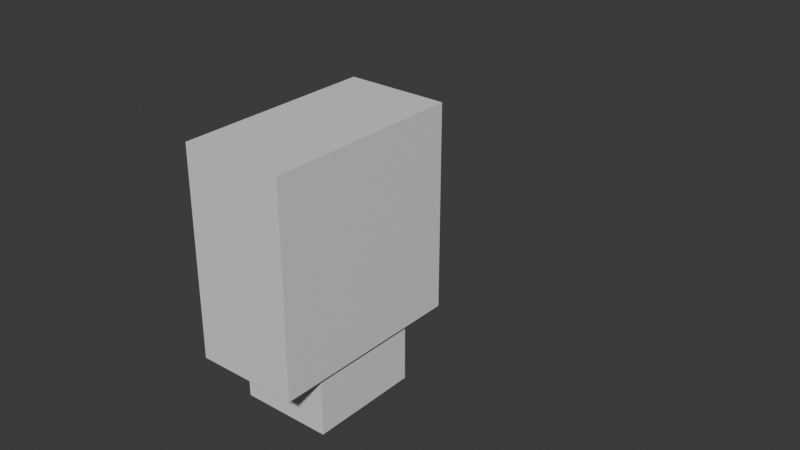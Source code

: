 # Source: pikachu_sample_14dof_links_t50_s70_2d.blend  (saved by Blender 5.2.44; exported with 4.5.12 LTS)
import bpy
from mathutils import Matrix  # noqa: F401  (used for matrix-valued properties, if any)

bpy.ops.wm.read_factory_settings(use_empty=True)
scene = bpy.context.scene
scene.name = 'Scene'

# ---- collections
col_collection = bpy.data.collections.new('Collection'); scene.collection.children.link(col_collection)

# ---- materials (node trees are filled in below, after node groups)
mat_torso_blue = bpy.data.materials.new('torso_blue')
mat_torso_blue.diffuse_color = (0.55, 0.6, 0.75, 1.0)
mat_head_yellow = bpy.data.materials.new('head_yellow')
mat_head_yellow.diffuse_color = (0.98, 0.85, 0.3, 1.0)
mat_leg_hip_pitch = bpy.data.materials.new('leg_hip_pitch')
mat_leg_hip_pitch.diffuse_color = (0.9, 0.35, 0.8, 1.0)
mat_arm_pitch = bpy.data.materials.new('arm_pitch')
mat_arm_pitch.diffuse_color = (0.75, 0.35, 1.0, 1.0)
mat_leg_hip_roll = bpy.data.materials.new('leg_hip_roll')
mat_leg_hip_roll.diffuse_color = (1.0, 0.6, 0.2, 1.0)
mat_arm_roll = bpy.data.materials.new('arm_roll')
mat_arm_roll.diffuse_color = (1.0, 0.9, 0.25, 1.0)
mat_leg_hip_yaw = bpy.data.materials.new('leg_hip_yaw')
mat_leg_hip_yaw.diffuse_color = (0.35, 0.55, 1.0, 1.0)
mat_leg_knee = bpy.data.materials.new('leg_knee')
mat_leg_knee.diffuse_color = (0.3, 0.8, 0.35, 1.0)
mat_leg_ankle = bpy.data.materials.new('leg_ankle')
mat_leg_ankle.diffuse_color = (0.25, 0.28, 0.35, 1.0)

# ---- material node trees
mat_torso_blue.use_nodes = True; mat_torso_blue.node_tree.nodes.clear()
_N = mat_torso_blue.node_tree.nodes; _L = mat_torso_blue.node_tree.links
n0 = _N.new('ShaderNodeBsdfPrincipled'); n0.name = '原理化 BSDF'; n0.location = (-200, 100)
n0.inputs[10].default_value = 0.005
n1 = _N.new('ShaderNodeOutputMaterial'); n1.name = '材质输出'; n1.location = (200, 100)
_L.new(n0.outputs[0], n1.inputs[0])
n1.is_active_output = True
mat_head_yellow.use_nodes = True; mat_head_yellow.node_tree.nodes.clear()
_N = mat_head_yellow.node_tree.nodes; _L = mat_head_yellow.node_tree.links
n0 = _N.new('ShaderNodeBsdfPrincipled'); n0.name = '原理化 BSDF'; n0.location = (-200, 100)
n0.inputs[10].default_value = 0.005
n1 = _N.new('ShaderNodeOutputMaterial'); n1.name = '材质输出'; n1.location = (200, 100)
_L.new(n0.outputs[0], n1.inputs[0])
n1.is_active_output = True
mat_leg_hip_pitch.use_nodes = True; mat_leg_hip_pitch.node_tree.nodes.clear()
_N = mat_leg_hip_pitch.node_tree.nodes; _L = mat_leg_hip_pitch.node_tree.links
n0 = _N.new('ShaderNodeBsdfPrincipled'); n0.name = '原理化 BSDF'; n0.location = (-200, 100)
n0.inputs[10].default_value = 0.005
n1 = _N.new('ShaderNodeOutputMaterial'); n1.name = '材质输出'; n1.location = (200, 100)
_L.new(n0.outputs[0], n1.inputs[0])
n1.is_active_output = True
mat_arm_pitch.use_nodes = True; mat_arm_pitch.node_tree.nodes.clear()
_N = mat_arm_pitch.node_tree.nodes; _L = mat_arm_pitch.node_tree.links
n0 = _N.new('ShaderNodeBsdfPrincipled'); n0.name = '原理化 BSDF'; n0.location = (-200, 100)
n0.inputs[10].default_value = 0.005
n1 = _N.new('ShaderNodeOutputMaterial'); n1.name = '材质输出'; n1.location = (200, 100)
_L.new(n0.outputs[0], n1.inputs[0])
n1.is_active_output = True
mat_leg_hip_roll.use_nodes = True; mat_leg_hip_roll.node_tree.nodes.clear()
_N = mat_leg_hip_roll.node_tree.nodes; _L = mat_leg_hip_roll.node_tree.links
n0 = _N.new('ShaderNodeBsdfPrincipled'); n0.name = '原理化 BSDF'; n0.location = (-200, 100)
n0.inputs[10].default_value = 0.005
n1 = _N.new('ShaderNodeOutputMaterial'); n1.name = '材质输出'; n1.location = (200, 100)
_L.new(n0.outputs[0], n1.inputs[0])
n1.is_active_output = True
mat_arm_roll.use_nodes = True; mat_arm_roll.node_tree.nodes.clear()
_N = mat_arm_roll.node_tree.nodes; _L = mat_arm_roll.node_tree.links
n0 = _N.new('ShaderNodeBsdfPrincipled'); n0.name = '原理化 BSDF'; n0.location = (-200, 100)
n0.inputs[10].default_value = 0.005
n1 = _N.new('ShaderNodeOutputMaterial'); n1.name = '材质输出'; n1.location = (200, 100)
_L.new(n0.outputs[0], n1.inputs[0])
n1.is_active_output = True
mat_leg_hip_yaw.use_nodes = True; mat_leg_hip_yaw.node_tree.nodes.clear()
_N = mat_leg_hip_yaw.node_tree.nodes; _L = mat_leg_hip_yaw.node_tree.links
n0 = _N.new('ShaderNodeBsdfPrincipled'); n0.name = '原理化 BSDF'; n0.location = (-200, 100)
n0.inputs[10].default_value = 0.005
n1 = _N.new('ShaderNodeOutputMaterial'); n1.name = '材质输出'; n1.location = (200, 100)
_L.new(n0.outputs[0], n1.inputs[0])
n1.is_active_output = True
mat_leg_knee.use_nodes = True; mat_leg_knee.node_tree.nodes.clear()
_N = mat_leg_knee.node_tree.nodes; _L = mat_leg_knee.node_tree.links
n0 = _N.new('ShaderNodeBsdfPrincipled'); n0.name = '原理化 BSDF'; n0.location = (-200, 100)
n0.inputs[10].default_value = 0.005
n1 = _N.new('ShaderNodeOutputMaterial'); n1.name = '材质输出'; n1.location = (200, 100)
_L.new(n0.outputs[0], n1.inputs[0])
n1.is_active_output = True
mat_leg_ankle.use_nodes = True; mat_leg_ankle.node_tree.nodes.clear()
_N = mat_leg_ankle.node_tree.nodes; _L = mat_leg_ankle.node_tree.links
n0 = _N.new('ShaderNodeBsdfPrincipled'); n0.name = '原理化 BSDF'; n0.location = (-200, 100)
n0.inputs[10].default_value = 0.005
n1 = _N.new('ShaderNodeOutputMaterial'); n1.name = '材质输出'; n1.location = (200, 100)
_L.new(n0.outputs[0], n1.inputs[0])
n1.is_active_output = True

# ---- world
world_world = bpy.data.worlds.new('World'); scene.world = world_world
world_world.use_nodes = True; world_world.node_tree.nodes.clear()
_N = world_world.node_tree.nodes; _L = world_world.node_tree.links
n0 = _N.new('ShaderNodeOutputWorld'); n0.name = 'World Output'; n0.location = (200, 100)
n1 = _N.new('ShaderNodeBackground'); n1.name = 'Background'; n1.location = (-200, 100)
n1.inputs[0].default_value = (0.05088, 0.05088, 0.05088, 1.0)
_L.new(n1.outputs[0], n0.inputs[0])
n0.is_active_output = True
world_world.color = (0.05088, 0.05088, 0.05088)
world_world.sun_shadow_jitter_overblur = 0.0

# ---- meshes
me_x = bpy.data.meshes.new('立方体')
me_x.from_pydata([(-5.0, -9.74, 0.0), (-5.0, -9.74, 20.0), (-5.0, 9.74, 0.0), (-5.0, 9.74, 20.0), (5.0, -9.74, 0.0), (5.0, -9.74, 20.0), (5.0, 9.74, 0.0), (5.0, 9.74, 20.0)], [], [(0, 1, 3, 2), (2, 3, 7, 6), (6, 7, 5, 4), (4, 5, 1, 0), (2, 6, 4, 0), (7, 3, 1, 5)])
_uv = me_x.uv_layers.new(name='UV贴图')
_uv.uv.foreach_set('vector', [0.375, 0.0, 0.625, 0.0, 0.625, 0.25, 0.375, 0.25, 0.375, 0.25, 0.625, 0.25, 0.625, 0.5, 0.375, 0.5, 0.375, 0.5, 0.625, 0.5, 0.625, 0.75, 0.375, 0.75, 0.375, 0.75, 0.625, 0.75, 0.625, 1.0, 0.375, 1.0, 0.125, 0.5, 0.375, 0.5, 0.375, 0.75, 0.125, 0.75, 0.625, 0.5, 0.875, 0.5, 0.875, 0.75, 0.625, 0.75])
me_x.materials.append(mat_torso_blue)
me_x.update()
me_001 = bpy.data.meshes.new('立方体.001')
me_001.from_pydata([(-4.5, -5.5, -6.0), (-4.5, -5.5, 6.0), (-4.5, 5.5, -6.0), (-4.5, 5.5, 6.0), (4.5, -5.5, -6.0), (4.5, -5.5, 6.0), (4.5, 5.5, -6.0), (4.5, 5.5, 6.0)], [], [(0, 1, 3, 2), (2, 3, 7, 6), (6, 7, 5, 4), (4, 5, 1, 0), (2, 6, 4, 0), (7, 3, 1, 5)])
_uv = me_001.uv_layers.new(name='UV贴图')
_uv.uv.foreach_set('vector', [0.375, 0.0, 0.625, 0.0, 0.625, 0.25, 0.375, 0.25, 0.375, 0.25, 0.625, 0.25, 0.625, 0.5, 0.375, 0.5, 0.375, 0.5, 0.625, 0.5, 0.625, 0.75, 0.375, 0.75, 0.375, 0.75, 0.625, 0.75, 0.625, 1.0, 0.375, 1.0, 0.125, 0.5, 0.375, 0.5, 0.375, 0.75, 0.125, 0.75, 0.625, 0.5, 0.875, 0.5, 0.875, 0.75, 0.625, 0.75])
me_001.materials.append(mat_head_yellow)
me_001.update()
me_002 = bpy.data.meshes.new('立方体.002')
me_002.from_pydata([(-2.0, -4.768e-07, -1.25), (-2.0, -4.768e-07, 1.25), (-2.0, 3.55, -1.25), (-2.0, 3.55, 1.25), (2.0, -4.768e-07, -1.25), (2.0, -4.768e-07, 1.25), (2.0, 3.55, -1.25), (2.0, 3.55, 1.25)], [], [(0, 1, 3, 2), (2, 3, 7, 6), (6, 7, 5, 4), (4, 5, 1, 0), (2, 6, 4, 0), (7, 3, 1, 5)])
_uv = me_002.uv_layers.new(name='UV贴图')
_uv.uv.foreach_set('vector', [0.375, 0.0, 0.625, 0.0, 0.625, 0.25, 0.375, 0.25, 0.375, 0.25, 0.625, 0.25, 0.625, 0.5, 0.375, 0.5, 0.375, 0.5, 0.625, 0.5, 0.625, 0.75, 0.375, 0.75, 0.375, 0.75, 0.625, 0.75, 0.625, 1.0, 0.375, 1.0, 0.125, 0.5, 0.375, 0.5, 0.375, 0.75, 0.125, 0.75, 0.625, 0.5, 0.875, 0.5, 0.875, 0.75, 0.625, 0.75])
me_002.materials.append(mat_leg_hip_pitch)
me_002.update()
me_003 = bpy.data.meshes.new('立方体.003')
me_003.from_pydata([(-2.0, -3.55, -1.25), (-2.0, -3.55, 1.25), (-2.0, 4.768e-07, -1.25), (-2.0, 4.768e-07, 1.25), (2.0, -3.55, -1.25), (2.0, -3.55, 1.25), (2.0, 4.768e-07, -1.25), (2.0, 4.768e-07, 1.25)], [], [(0, 1, 3, 2), (2, 3, 7, 6), (6, 7, 5, 4), (4, 5, 1, 0), (2, 6, 4, 0), (7, 3, 1, 5)])
_uv = me_003.uv_layers.new(name='UV贴图')
_uv.uv.foreach_set('vector', [0.375, 0.0, 0.625, 0.0, 0.625, 0.25, 0.375, 0.25, 0.375, 0.25, 0.625, 0.25, 0.625, 0.5, 0.375, 0.5, 0.375, 0.5, 0.625, 0.5, 0.625, 0.75, 0.375, 0.75, 0.375, 0.75, 0.625, 0.75, 0.625, 1.0, 0.375, 1.0, 0.125, 0.5, 0.375, 0.5, 0.375, 0.75, 0.125, 0.75, 0.625, 0.5, 0.875, 0.5, 0.875, 0.75, 0.625, 0.75])
me_003.materials.append(mat_leg_hip_pitch)
me_003.update()
me_004 = bpy.data.meshes.new('立方体.004')
me_004.from_pydata([(-1.995, -2.384e-07, -1.665), (-1.995, -2.384e-07, 1.665), (-1.995, 6.82, -1.665), (-1.995, 6.82, 1.665), (1.995, -2.384e-07, -1.665), (1.995, -2.384e-07, 1.665), (1.995, 6.82, -1.665), (1.995, 6.82, 1.665)], [], [(0, 1, 3, 2), (2, 3, 7, 6), (6, 7, 5, 4), (4, 5, 1, 0), (2, 6, 4, 0), (7, 3, 1, 5)])
_uv = me_004.uv_layers.new(name='UV贴图')
_uv.uv.foreach_set('vector', [0.375, 0.0, 0.625, 0.0, 0.625, 0.25, 0.375, 0.25, 0.375, 0.25, 0.625, 0.25, 0.625, 0.5, 0.375, 0.5, 0.375, 0.5, 0.625, 0.5, 0.625, 0.75, 0.375, 0.75, 0.375, 0.75, 0.625, 0.75, 0.625, 1.0, 0.375, 1.0, 0.125, 0.5, 0.375, 0.5, 0.375, 0.75, 0.125, 0.75, 0.625, 0.5, 0.875, 0.5, 0.875, 0.75, 0.625, 0.75])
me_004.materials.append(mat_arm_pitch)
me_004.update()
me_005 = bpy.data.meshes.new('立方体.005')
me_005.from_pydata([(-1.995, -6.82, -1.665), (-1.995, -6.82, 1.665), (-1.995, 2.384e-07, -1.665), (-1.995, 2.384e-07, 1.665), (1.995, -6.82, -1.665), (1.995, -6.82, 1.665), (1.995, 2.384e-07, -1.665), (1.995, 2.384e-07, 1.665)], [], [(0, 1, 3, 2), (2, 3, 7, 6), (6, 7, 5, 4), (4, 5, 1, 0), (2, 6, 4, 0), (7, 3, 1, 5)])
_uv = me_005.uv_layers.new(name='UV贴图')
_uv.uv.foreach_set('vector', [0.375, 0.0, 0.625, 0.0, 0.625, 0.25, 0.375, 0.25, 0.375, 0.25, 0.625, 0.25, 0.625, 0.5, 0.375, 0.5, 0.375, 0.5, 0.625, 0.5, 0.625, 0.75, 0.375, 0.75, 0.375, 0.75, 0.625, 0.75, 0.625, 1.0, 0.375, 1.0, 0.125, 0.5, 0.375, 0.5, 0.375, 0.75, 0.125, 0.75, 0.625, 0.5, 0.875, 0.5, 0.875, 0.75, 0.625, 0.75])
me_005.materials.append(mat_arm_pitch)
me_005.update()
me_006 = bpy.data.meshes.new('立方体.006')
me_006.from_pydata([(-2.0, -1.25, -4.6), (-2.0, -1.25, 0.0), (-2.0, 1.25, -4.6), (-2.0, 1.25, 0.0), (2.0, -1.25, -4.6), (2.0, -1.25, 0.0), (2.0, 1.25, -4.6), (2.0, 1.25, 0.0)], [], [(0, 1, 3, 2), (2, 3, 7, 6), (6, 7, 5, 4), (4, 5, 1, 0), (2, 6, 4, 0), (7, 3, 1, 5)])
_uv = me_006.uv_layers.new(name='UV贴图')
_uv.uv.foreach_set('vector', [0.375, 0.0, 0.625, 0.0, 0.625, 0.25, 0.375, 0.25, 0.375, 0.25, 0.625, 0.25, 0.625, 0.5, 0.375, 0.5, 0.375, 0.5, 0.625, 0.5, 0.625, 0.75, 0.375, 0.75, 0.375, 0.75, 0.625, 0.75, 0.625, 1.0, 0.375, 1.0, 0.125, 0.5, 0.375, 0.5, 0.375, 0.75, 0.125, 0.75, 0.625, 0.5, 0.875, 0.5, 0.875, 0.75, 0.625, 0.75])
me_006.materials.append(mat_leg_hip_roll)
me_006.update()
me_007 = bpy.data.meshes.new('立方体.007')
me_007.from_pydata([(-1.995, -1.665, -9.18), (-1.995, -1.665, -4.768e-07), (-1.995, 1.665, -9.18), (-1.995, 1.665, -4.768e-07), (1.995, -1.665, -9.18), (1.995, -1.665, -4.768e-07), (1.995, 1.665, -9.18), (1.995, 1.665, -4.768e-07)], [], [(0, 1, 3, 2), (2, 3, 7, 6), (6, 7, 5, 4), (4, 5, 1, 0), (2, 6, 4, 0), (7, 3, 1, 5)])
_uv = me_007.uv_layers.new(name='UV贴图')
_uv.uv.foreach_set('vector', [0.375, 0.0, 0.625, 0.0, 0.625, 0.25, 0.375, 0.25, 0.375, 0.25, 0.625, 0.25, 0.625, 0.5, 0.375, 0.5, 0.375, 0.5, 0.625, 0.5, 0.625, 0.75, 0.375, 0.75, 0.375, 0.75, 0.625, 0.75, 0.625, 1.0, 0.375, 1.0, 0.125, 0.5, 0.375, 0.5, 0.375, 0.75, 0.125, 0.75, 0.625, 0.5, 0.875, 0.5, 0.875, 0.75, 0.625, 0.75])
me_007.materials.append(mat_arm_roll)
me_007.update()
me_008 = bpy.data.meshes.new('立方体.008')
me_008.from_pydata([(-2.0, -1.25, -5.01), (-2.0, -1.25, 2.384e-07), (-2.0, 1.25, -5.01), (-2.0, 1.25, 2.384e-07), (2.0, -1.25, -5.01), (2.0, -1.25, 2.384e-07), (2.0, 1.25, -5.01), (2.0, 1.25, 2.384e-07)], [], [(0, 1, 3, 2), (2, 3, 7, 6), (6, 7, 5, 4), (4, 5, 1, 0), (2, 6, 4, 0), (7, 3, 1, 5)])
_uv = me_008.uv_layers.new(name='UV贴图')
_uv.uv.foreach_set('vector', [0.375, 0.0, 0.625, 0.0, 0.625, 0.25, 0.375, 0.25, 0.375, 0.25, 0.625, 0.25, 0.625, 0.5, 0.375, 0.5, 0.375, 0.5, 0.625, 0.5, 0.625, 0.75, 0.375, 0.75, 0.375, 0.75, 0.625, 0.75, 0.625, 1.0, 0.375, 1.0, 0.125, 0.5, 0.375, 0.5, 0.375, 0.75, 0.125, 0.75, 0.625, 0.5, 0.875, 0.5, 0.875, 0.75, 0.625, 0.75])
me_008.materials.append(mat_leg_hip_yaw)
me_008.update()
me_009 = bpy.data.meshes.new('立方体.009')
me_009.from_pydata([(-2.0, -1.25, -7.0), (-2.0, -1.25, 0.0), (-2.0, 1.25, -7.0), (-2.0, 1.25, 0.0), (2.0, -1.25, -7.0), (2.0, -1.25, 0.0), (2.0, 1.25, -7.0), (2.0, 1.25, 0.0)], [], [(0, 1, 3, 2), (2, 3, 7, 6), (6, 7, 5, 4), (4, 5, 1, 0), (2, 6, 4, 0), (7, 3, 1, 5)])
_uv = me_009.uv_layers.new(name='UV贴图')
_uv.uv.foreach_set('vector', [0.375, 0.0, 0.625, 0.0, 0.625, 0.25, 0.375, 0.25, 0.375, 0.25, 0.625, 0.25, 0.625, 0.5, 0.375, 0.5, 0.375, 0.5, 0.625, 0.5, 0.625, 0.75, 0.375, 0.75, 0.375, 0.75, 0.625, 0.75, 0.625, 1.0, 0.375, 1.0, 0.125, 0.5, 0.375, 0.5, 0.375, 0.75, 0.125, 0.75, 0.625, 0.5, 0.875, 0.5, 0.875, 0.75, 0.625, 0.75])
me_009.materials.append(mat_leg_knee)
me_009.update()
me_010 = bpy.data.meshes.new('立方体.010')
me_010.from_pydata([(-1.995, -1.665, -9.18), (-1.995, -1.665, -4.768e-07), (-1.995, 1.665, -9.18), (-1.995, 1.665, -4.768e-07), (1.995, -1.665, -9.18), (1.995, -1.665, -4.768e-07), (1.995, 1.665, -9.18), (1.995, 1.665, -4.768e-07)], [], [(0, 1, 3, 2), (2, 3, 7, 6), (6, 7, 5, 4), (4, 5, 1, 0), (2, 6, 4, 0), (7, 3, 1, 5)])
_uv = me_010.uv_layers.new(name='UV贴图')
_uv.uv.foreach_set('vector', [0.375, 0.0, 0.625, 0.0, 0.625, 0.25, 0.375, 0.25, 0.375, 0.25, 0.625, 0.25, 0.625, 0.5, 0.375, 0.5, 0.375, 0.5, 0.625, 0.5, 0.625, 0.75, 0.375, 0.75, 0.375, 0.75, 0.625, 0.75, 0.625, 1.0, 0.375, 1.0, 0.125, 0.5, 0.375, 0.5, 0.375, 0.75, 0.125, 0.75, 0.625, 0.5, 0.875, 0.5, 0.875, 0.75, 0.625, 0.75])
me_010.materials.append(mat_arm_roll)
me_010.update()
me_011 = bpy.data.meshes.new('立方体.011')
me_011.from_pydata([(-2.667, -2.5, -2.0), (-2.667, -2.5, 0.0), (-2.667, 2.5, -2.0), (-2.667, 2.5, 0.0), (5.333, -2.5, -2.0), (5.333, -2.5, 0.0), (5.333, 2.5, -2.0), (5.333, 2.5, 0.0)], [], [(0, 1, 3, 2), (2, 3, 7, 6), (6, 7, 5, 4), (4, 5, 1, 0), (2, 6, 4, 0), (7, 3, 1, 5)])
_uv = me_011.uv_layers.new(name='UV贴图')
_uv.uv.foreach_set('vector', [0.375, 0.0, 0.625, 0.0, 0.625, 0.25, 0.375, 0.25, 0.375, 0.25, 0.625, 0.25, 0.625, 0.5, 0.375, 0.5, 0.375, 0.5, 0.625, 0.5, 0.625, 0.75, 0.375, 0.75, 0.375, 0.75, 0.625, 0.75, 0.625, 1.0, 0.375, 1.0, 0.125, 0.5, 0.375, 0.5, 0.375, 0.75, 0.125, 0.75, 0.625, 0.5, 0.875, 0.5, 0.875, 0.75, 0.625, 0.75])
me_011.materials.append(mat_leg_ankle)
me_011.update()
me_012 = bpy.data.meshes.new('立方体.012')
me_012.from_pydata([(-2.0, -1.25, -4.6), (-2.0, -1.25, 0.0), (-2.0, 1.25, -4.6), (-2.0, 1.25, 0.0), (2.0, -1.25, -4.6), (2.0, -1.25, 0.0), (2.0, 1.25, -4.6), (2.0, 1.25, 0.0)], [], [(0, 1, 3, 2), (2, 3, 7, 6), (6, 7, 5, 4), (4, 5, 1, 0), (2, 6, 4, 0), (7, 3, 1, 5)])
_uv = me_012.uv_layers.new(name='UV贴图')
_uv.uv.foreach_set('vector', [0.375, 0.0, 0.625, 0.0, 0.625, 0.25, 0.375, 0.25, 0.375, 0.25, 0.625, 0.25, 0.625, 0.5, 0.375, 0.5, 0.375, 0.5, 0.625, 0.5, 0.625, 0.75, 0.375, 0.75, 0.375, 0.75, 0.625, 0.75, 0.625, 1.0, 0.375, 1.0, 0.125, 0.5, 0.375, 0.5, 0.375, 0.75, 0.125, 0.75, 0.625, 0.5, 0.875, 0.5, 0.875, 0.75, 0.625, 0.75])
me_012.materials.append(mat_leg_hip_roll)
me_012.update()
me_013 = bpy.data.meshes.new('立方体.013')
me_013.from_pydata([(-2.0, -1.25, -5.01), (-2.0, -1.25, 2.384e-07), (-2.0, 1.25, -5.01), (-2.0, 1.25, 2.384e-07), (2.0, -1.25, -5.01), (2.0, -1.25, 2.384e-07), (2.0, 1.25, -5.01), (2.0, 1.25, 2.384e-07)], [], [(0, 1, 3, 2), (2, 3, 7, 6), (6, 7, 5, 4), (4, 5, 1, 0), (2, 6, 4, 0), (7, 3, 1, 5)])
_uv = me_013.uv_layers.new(name='UV贴图')
_uv.uv.foreach_set('vector', [0.375, 0.0, 0.625, 0.0, 0.625, 0.25, 0.375, 0.25, 0.375, 0.25, 0.625, 0.25, 0.625, 0.5, 0.375, 0.5, 0.375, 0.5, 0.625, 0.5, 0.625, 0.75, 0.375, 0.75, 0.375, 0.75, 0.625, 0.75, 0.625, 1.0, 0.375, 1.0, 0.125, 0.5, 0.375, 0.5, 0.375, 0.75, 0.125, 0.75, 0.625, 0.5, 0.875, 0.5, 0.875, 0.75, 0.625, 0.75])
me_013.materials.append(mat_leg_hip_yaw)
me_013.update()
me_014 = bpy.data.meshes.new('立方体.014')
me_014.from_pydata([(-2.0, -1.25, -7.0), (-2.0, -1.25, 0.0), (-2.0, 1.25, -7.0), (-2.0, 1.25, 0.0), (2.0, -1.25, -7.0), (2.0, -1.25, 0.0), (2.0, 1.25, -7.0), (2.0, 1.25, 0.0)], [], [(0, 1, 3, 2), (2, 3, 7, 6), (6, 7, 5, 4), (4, 5, 1, 0), (2, 6, 4, 0), (7, 3, 1, 5)])
_uv = me_014.uv_layers.new(name='UV贴图')
_uv.uv.foreach_set('vector', [0.375, 0.0, 0.625, 0.0, 0.625, 0.25, 0.375, 0.25, 0.375, 0.25, 0.625, 0.25, 0.625, 0.5, 0.375, 0.5, 0.375, 0.5, 0.625, 0.5, 0.625, 0.75, 0.375, 0.75, 0.375, 0.75, 0.625, 0.75, 0.625, 1.0, 0.375, 1.0, 0.125, 0.5, 0.375, 0.5, 0.375, 0.75, 0.125, 0.75, 0.625, 0.5, 0.875, 0.5, 0.875, 0.75, 0.625, 0.75])
me_014.materials.append(mat_leg_knee)
me_014.update()
me_015 = bpy.data.meshes.new('立方体.015')
me_015.from_pydata([(-2.667, -2.5, -2.0), (-2.667, -2.5, 0.0), (-2.667, 2.5, -2.0), (-2.667, 2.5, 0.0), (5.333, -2.5, -2.0), (5.333, -2.5, 0.0), (5.333, 2.5, -2.0), (5.333, 2.5, 0.0)], [], [(0, 1, 3, 2), (2, 3, 7, 6), (6, 7, 5, 4), (4, 5, 1, 0), (2, 6, 4, 0), (7, 3, 1, 5)])
_uv = me_015.uv_layers.new(name='UV贴图')
_uv.uv.foreach_set('vector', [0.375, 0.0, 0.625, 0.0, 0.625, 0.25, 0.375, 0.25, 0.375, 0.25, 0.625, 0.25, 0.625, 0.5, 0.375, 0.5, 0.375, 0.5, 0.625, 0.5, 0.625, 0.75, 0.375, 0.75, 0.375, 0.75, 0.625, 0.75, 0.625, 1.0, 0.375, 1.0, 0.125, 0.5, 0.375, 0.5, 0.375, 0.75, 0.125, 0.75, 0.625, 0.5, 0.875, 0.5, 0.875, 0.75, 0.625, 0.75])
me_015.materials.append(mat_leg_ankle)
me_015.update()
arm_armatures = bpy.data.armatures.new('armatures')  # bones are not reproduced

# ---- objects
ob_root = bpy.data.objects.new('root', arm_armatures)
ob_base_link = bpy.data.objects.new('base_link', me_x)
ob_head_link = bpy.data.objects.new('head_link', me_001)
ob_left_hip_pitch_link = bpy.data.objects.new('left_hip_pitch_link', me_002)
ob_right_hip_pitch_link = bpy.data.objects.new('right_hip_pitch_link', me_003)
ob_left_arm_pitch_link = bpy.data.objects.new('left_arm_pitch_link', me_004)
ob_right_arm_pitch_link = bpy.data.objects.new('right_arm_pitch_link', me_005)
ob_left_hip_roll_link = bpy.data.objects.new('left_hip_roll_link', me_006)
ob_left_arm_roll_link = bpy.data.objects.new('left_arm_roll_link', me_007)
ob_left_hip_yaw_link = bpy.data.objects.new('left_hip_yaw_link', me_008)
ob_left_knee_link = bpy.data.objects.new('left_knee_link', me_009)
ob_right_arm_roll_link = bpy.data.objects.new('right_arm_roll_link', me_010)
ob_left_ankle_link = bpy.data.objects.new('left_ankle_link', me_011)
ob_right_hip_roll_link = bpy.data.objects.new('right_hip_roll_link', me_012)
ob_right_hip_yaw_link = bpy.data.objects.new('right_hip_yaw_link', me_013)
ob_right_knee_link = bpy.data.objects.new('right_knee_link', me_014)
ob_right_ankle_link = bpy.data.objects.new('right_ankle_link', me_015)

# ---- transforms, parenting, visibility, modifiers, constraints
ob_root.location = (0.0, 0.0, 0.0)
ob_root.show_in_front = True
ob_base_link.parent = ob_root
ob_base_link.matrix_parent_inverse = Matrix(((1.0, -0.0, 0.0, -0.0), (-0.0, 1.0, -0.0, -10.0), (0.0, -0.0, 1.0, -0.0), (-0.0, 0.0, -0.0, 1.0)))
ob_base_link.location = (0.0, 0.0, 0.0)
ob_head_link.parent = ob_root
ob_head_link.matrix_parent_inverse = Matrix(((1.0, -0.0, 0.0, -0.0), (-0.0, 1.0, -0.0, -10.0), (0.0, -0.0, 1.0, -26.0), (-0.0, 0.0, -0.0, 1.0)))
ob_head_link.location = (0.0, 0.0, 26.0)
ob_left_hip_pitch_link.parent = ob_root
ob_left_hip_pitch_link.matrix_parent_inverse = Matrix(((-1.0, -0.0, 0.0, 0.0), (-0.0, -1.0, 0.0, -0.26), (-0.0, -0.0, 1.0, -0.0), (-0.0, 0.0, -0.0, 1.0)))
ob_left_hip_pitch_link.location = (0.0, 9.74, 0.0)
ob_right_hip_pitch_link.parent = ob_root
ob_right_hip_pitch_link.matrix_parent_inverse = Matrix(((-1.0, -0.0, 0.0, 0.0), (-0.0, -1.0, 0.0, -19.74), (-0.0, -0.0, 1.0, -0.0), (-0.0, 0.0, -0.0, 1.0)))
ob_right_hip_pitch_link.location = (0.0, -9.74, 0.0)
ob_left_arm_pitch_link.parent = ob_root
ob_left_arm_pitch_link.matrix_parent_inverse = Matrix(((-1.0, -0.0, 0.0, 0.0), (-0.0, -1.0, 0.0, -0.26), (-0.0, -0.0, 1.0, -20.0), (-0.0, 0.0, -0.0, 1.0)))
ob_left_arm_pitch_link.location = (0.0, 9.74, 20.0)
ob_right_arm_pitch_link.parent = ob_root
ob_right_arm_pitch_link.matrix_parent_inverse = Matrix(((-1.0, -0.0, 0.0, 0.0), (-0.0, -1.0, 0.0, -19.74), (-0.0, -0.0, 1.0, -20.0), (-0.0, 0.0, -0.0, 1.0)))
ob_right_arm_pitch_link.location = (0.0, -9.74, 20.0)
ob_left_hip_roll_link.parent = ob_root
ob_left_hip_roll_link.matrix_parent_inverse = Matrix(((0.0, -1.0, 0.0, 13.29), (1.0, 0.0, -0.0, -10.0), (0.0, -0.0, 1.0, -0.0), (-0.0, 0.0, -0.0, 1.0)))
ob_left_hip_roll_link.location = (0.0, 13.29, 0.0)
ob_left_arm_roll_link.parent = ob_root
ob_left_arm_roll_link.matrix_parent_inverse = Matrix(((0.0, -1.0, 0.0, 16.56), (1.0, 0.0, -0.0, -10.0), (0.0, -0.0, 1.0, -20.0), (-0.0, 0.0, -0.0, 1.0)))
ob_left_arm_roll_link.location = (0.0, 16.56, 20.0)
ob_left_hip_yaw_link.parent = ob_root
ob_left_hip_yaw_link.matrix_parent_inverse = Matrix(((1.0, 4.371e-08, 0.0, -5.809e-07), (-0.0, 0.0, 1.0, -5.4), (4.371e-08, -1.0, 0.0, 13.29), (-0.0, 0.0, -0.0, 1.0)))
ob_left_hip_yaw_link.location = (0.0, 13.29, -4.6)
ob_left_knee_link.parent = ob_root
ob_left_knee_link.matrix_parent_inverse = Matrix(((1.0, -0.0, 3.553e-15, 3.414e-14), (6.788e-30, 1.0, -1.911e-15, -23.29), (-3.553e-15, -0.0, 1.0, 9.61), (-0.0, -0.0, -0.0, 1.0)))
ob_left_knee_link.location = (0.0, 13.29, -9.61)
ob_right_arm_roll_link.parent = ob_root
ob_right_arm_roll_link.matrix_parent_inverse = Matrix(((0.0, 1.0, 0.0, 16.56), (-1.0, 0.0, -0.0, -10.0), (-0.0, 0.0, 1.0, -20.0), (-0.0, 0.0, -0.0, 1.0)))
ob_right_arm_roll_link.location = (0.0, -16.56, 20.0)
ob_left_ankle_link.parent = ob_root
ob_left_ankle_link.matrix_parent_inverse = Matrix(((-1.0, -0.0, 4.235e-22, 7.035e-21), (-6.788e-30, -1.0, 1.911e-15, 3.29), (2.118e-22, -0.0, 1.0, 16.61), (-0.0, 0.0, -0.0, 1.0)))
ob_left_ankle_link.location = (0.0, 13.29, -16.61)
ob_right_hip_roll_link.parent = ob_root
ob_right_hip_roll_link.matrix_parent_inverse = Matrix(((0.0, 1.0, 0.0, 13.29), (-1.0, 0.0, -0.0, -10.0), (-0.0, 0.0, 1.0, -0.0), (-0.0, 0.0, -0.0, 1.0)))
ob_right_hip_roll_link.location = (0.0, -13.29, 0.0)
ob_right_hip_yaw_link.parent = ob_root
ob_right_hip_yaw_link.matrix_parent_inverse = Matrix(((1.0, -4.371e-08, -0.0, -5.809e-07), (0.0, 0.0, -1.0, -14.6), (4.371e-08, 1.0, 0.0, 13.29), (-0.0, 0.0, -0.0, 1.0)))
ob_right_hip_yaw_link.location = (0.0, -13.29, -4.6)
ob_right_knee_link.parent = ob_root
ob_right_knee_link.matrix_parent_inverse = Matrix(((1.0, 3.553e-15, 3.553e-15, 8.136e-14), (-3.553e-15, 1.0, 1.911e-15, 3.29), (-3.553e-15, -1.262e-29, 1.0, 9.61), (0.0, -0.0, -0.0, 1.0)))
ob_right_knee_link.location = (0.0, -13.29, -9.61)
ob_right_ankle_link.parent = ob_root
ob_right_ankle_link.matrix_parent_inverse = Matrix(((-1.0, -3.553e-15, 4.235e-22, -8.274e-14), (3.553e-15, -1.0, -1.911e-15, -23.29), (2.118e-22, -1.262e-29, 1.0, 16.61), (-0.0, 0.0, -0.0, 1.0)))
ob_right_ankle_link.location = (0.0, -13.29, -16.61)

# ---- collection membership
scene.collection.objects.link(ob_root)
col_collection.objects.link(ob_base_link)
col_collection.objects.link(ob_head_link)
col_collection.objects.link(ob_left_hip_pitch_link)
col_collection.objects.link(ob_right_hip_pitch_link)
col_collection.objects.link(ob_left_arm_pitch_link)
col_collection.objects.link(ob_right_arm_pitch_link)
col_collection.objects.link(ob_left_hip_roll_link)
col_collection.objects.link(ob_left_arm_roll_link)
col_collection.objects.link(ob_left_hip_yaw_link)
col_collection.objects.link(ob_left_knee_link)
col_collection.objects.link(ob_right_arm_roll_link)
col_collection.objects.link(ob_left_ankle_link)
col_collection.objects.link(ob_right_hip_roll_link)
col_collection.objects.link(ob_right_hip_yaw_link)
col_collection.objects.link(ob_right_knee_link)
col_collection.objects.link(ob_right_ankle_link)

# ---- scene / render settings (as saved in the file)
scene.frame_start = 1; scene.frame_end = 250; scene.frame_set(1)
scene.render.engine = 'BLENDER_EEVEE_NEXT'
scene.render.bake_bias = 0.0
scene.render.bake_samples = 0
scene.render.compositor_device = 'GPU'
scene.eevee.use_volume_custom_range = False
scene.eevee.fast_gi_thickness_near = 0.1
scene.eevee.fast_gi_thickness_far = 0.0
scene.eevee.ray_tracing_options.screen_trace_thickness = 0.1
scene.unit_settings.scale_length = 0.01
bpy.context.view_layer.update()

# ---- added for rendering (the .blend has no active camera and no usable light): camera, sun
cam_auto = bpy.data.cameras.new('AutoCamera')
cam_auto.lens = 50.0
cam_auto.sensor_width = 36.0
cam_auto.clip_end = 1026.54
ob_auto_camera = bpy.data.objects.new('AutoCamera', cam_auto)
scene.collection.objects.link(ob_auto_camera)
ob_auto_camera.location = (58.6593, -70.1911, 53.4891)
ob_auto_camera.rotation_euler = (1.09748, -7.21219e-08, 0.694738)
scene.camera = ob_auto_camera
light_auto_sun = bpy.data.lights.new('AutoSun', 'SUN')
light_auto_sun.energy = 3.0
light_auto_sun.angle = 0.0523599
ob_auto_sun = bpy.data.objects.new('AutoSun', light_auto_sun)
scene.collection.objects.link(ob_auto_sun)
ob_auto_sun.rotation_euler = (0.872665, 0.174533, 0.523599)
bpy.context.view_layer.update()
